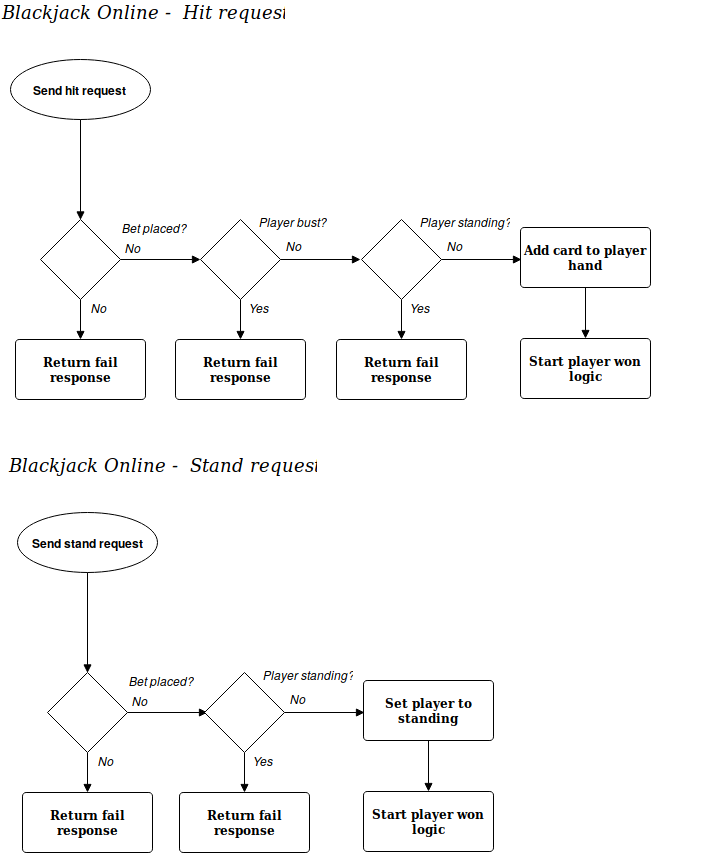

The diagram above was exported from draw.io. Its source (the exported page's mxGraphModel, read from the mxfile embedded in the PNG):
<mxGraphModel dx="1309" dy="702" grid="1" gridSize="10" guides="1" tooltips="1" connect="1" arrows="1" fold="1" page="1" pageScale="1" pageWidth="826" pageHeight="1169" background="#ffffff" math="0" shadow="0">
  <root>
    <mxCell id="0" style=";html=1;" />
    <mxCell id="1" style=";html=1;" parent="0" />
    <mxCell id="2" value="Send hit request" style="shape=mxgraph.flowchart.start_1;fillColor=#FFFFFF;strokeColor=#000000;strokeWidth=1;gradientColor=none;gradientDirection=north;html=1;fontColor=#000000;fontStyle=1" parent="1" vertex="1">
      <mxGeometry x="50" y="90" width="140" height="60" as="geometry" />
    </mxCell>
    <mxCell id="12" value="" style="endArrow=block;strokeColor=#000000;strokeWidth=1;html=1;labelBackgroundColor=none;fontColor=#000000;entryX=0.5;entryY=0;entryPerimeter=0;" parent="1" source="2" edge="1">
      <mxGeometry relative="1" as="geometry">
        <mxPoint x="120" y="250.47058823529414" as="targetPoint" />
      </mxGeometry>
    </mxCell>
    <mxCell id="15" value="" style="endArrow=block;entryX=0.5;entryY=0;entryPerimeter=0;strokeColor=#000000;strokeWidth=1;html=1;labelBackgroundColor=none;fontColor=#000000;exitX=0.5;exitY=1;exitPerimeter=0;" parent="1" source="4fb8c13f3a7adc26-57" target="34" edge="1">
      <mxGeometry relative="1" as="geometry">
        <mxPoint x="185" y="379.92261904761904" as="sourcePoint" />
        <mxPoint x="218.82352941176464" y="379.8823529411766" as="targetPoint" />
      </mxGeometry>
    </mxCell>
    <mxCell id="34" value="Return fail response" style="shape=mxgraph.flowchart.process;fillColor=#FFFFFF;strokeColor=#000000;strokeWidth=1;whiteSpace=wrap;gradientColor=none;gradientDirection=north;fontColor=#000000;fontStyle=1;fontFamily=Tahoma;html=1;" parent="1" vertex="1">
      <mxGeometry x="55" y="370" width="130" height="60" as="geometry" />
    </mxCell>
    <mxCell id="53" value="Blackjack Online -&amp;nbsp; Hit request " style="text;spacingTop=-5;fontColor=#000000;fontSize=18;fontStyle=2;fontFamily=Verdana;html=1;gradientColor=none;fillColor=none;strokeColor=none;strokeWidth=1;" parent="1" vertex="1">
      <mxGeometry x="40" y="31" width="703" height="20" as="geometry" />
    </mxCell>
    <mxCell id="4fb8c13f3a7adc26-57" value="" style="shape=mxgraph.flowchart.decision;fillColor=#FFFFFF;strokeColor=#000000;strokeWidth=1;gradientColor=none;gradientDirection=north;html=1;fontColor=#000000;" parent="1" vertex="1">
      <mxGeometry x="80" y="250" width="80" height="80" as="geometry" />
    </mxCell>
    <mxCell id="4fb8c13f3a7adc26-58" value="Bet placed?" style="text;spacingTop=-5;fontColor=#000000;fontStyle=2;html=1;gradientColor=none;fillColor=none;strokeColor=none;strokeWidth=1;" parent="1" vertex="1">
      <mxGeometry x="160" y="250" width="91" height="20" as="geometry" />
    </mxCell>
    <mxCell id="4fb8c13f3a7adc26-59" value="No" style="text;spacingTop=-5;fontColor=#000000;fontStyle=2;html=1;gradientColor=none;fillColor=none;strokeColor=none;strokeWidth=1;" parent="1" vertex="1">
      <mxGeometry x="162.5" y="270" width="67.5" height="20" as="geometry" />
    </mxCell>
    <mxCell id="4fb8c13f3a7adc26-60" value="No" style="text;spacingTop=-5;fontColor=#000000;fontStyle=2;html=1;gradientColor=none;fillColor=none;strokeColor=none;strokeWidth=1;" parent="1" vertex="1">
      <mxGeometry x="128.75" y="330" width="67.5" height="20" as="geometry" />
    </mxCell>
    <mxCell id="4fb8c13f3a7adc26-61" value="" style="endArrow=block;strokeColor=#000000;strokeWidth=1;html=1;labelBackgroundColor=none;fontColor=#000000;" parent="1" edge="1">
      <mxGeometry relative="1" as="geometry">
        <mxPoint x="160" y="290" as="sourcePoint" />
        <mxPoint x="240" y="290" as="targetPoint" />
      </mxGeometry>
    </mxCell>
    <mxCell id="4fb8c13f3a7adc26-62" value="" style="endArrow=block;entryX=0.5;entryY=0;entryPerimeter=0;strokeColor=#000000;strokeWidth=1;html=1;labelBackgroundColor=none;fontColor=#000000;exitX=0.5;exitY=1;exitPerimeter=0;" parent="1" source="4fb8c13f3a7adc26-64" target="4fb8c13f3a7adc26-63" edge="1">
      <mxGeometry relative="1" as="geometry">
        <mxPoint x="345" y="379.92261904761904" as="sourcePoint" />
        <mxPoint x="378.82352941176464" y="379.8823529411766" as="targetPoint" />
      </mxGeometry>
    </mxCell>
    <mxCell id="4fb8c13f3a7adc26-63" value="Return fail response" style="shape=mxgraph.flowchart.process;fillColor=#FFFFFF;strokeColor=#000000;strokeWidth=1;whiteSpace=wrap;gradientColor=none;gradientDirection=north;fontColor=#000000;fontStyle=1;fontFamily=Tahoma;html=1;" parent="1" vertex="1">
      <mxGeometry x="215" y="370" width="130" height="60" as="geometry" />
    </mxCell>
    <mxCell id="4fb8c13f3a7adc26-64" value="" style="shape=mxgraph.flowchart.decision;fillColor=#FFFFFF;strokeColor=#000000;strokeWidth=1;gradientColor=none;gradientDirection=north;html=1;fontColor=#000000;" parent="1" vertex="1">
      <mxGeometry x="240" y="250" width="80" height="80" as="geometry" />
    </mxCell>
    <mxCell id="4fb8c13f3a7adc26-65" value="Yes" style="text;spacingTop=-5;fontColor=#000000;fontStyle=2;html=1;gradientColor=none;fillColor=none;strokeColor=none;strokeWidth=1;" parent="1" vertex="1">
      <mxGeometry x="286.5" y="330" width="67.5" height="20" as="geometry" />
    </mxCell>
    <mxCell id="4fb8c13f3a7adc26-66" value="No" style="text;spacingTop=-5;fontColor=#000000;fontStyle=2;html=1;gradientColor=none;fillColor=none;strokeColor=none;strokeWidth=1;" parent="1" vertex="1">
      <mxGeometry x="323.75" y="268" width="67.5" height="20" as="geometry" />
    </mxCell>
    <mxCell id="4fb8c13f3a7adc26-67" value="" style="endArrow=block;strokeColor=#000000;strokeWidth=1;html=1;labelBackgroundColor=none;fontColor=#000000;" parent="1" edge="1">
      <mxGeometry relative="1" as="geometry">
        <mxPoint x="320" y="290" as="sourcePoint" />
        <mxPoint x="400" y="290" as="targetPoint" />
      </mxGeometry>
    </mxCell>
    <mxCell id="4fb8c13f3a7adc26-69" value="Player bust?" style="text;spacingTop=-5;fontColor=#000000;fontStyle=2;html=1;gradientColor=none;fillColor=none;strokeColor=none;strokeWidth=1;" parent="1" vertex="1">
      <mxGeometry x="297" y="244" width="91" height="20" as="geometry" />
    </mxCell>
    <mxCell id="2442f1b1e1bfc0ae-55" value="" style="endArrow=block;entryX=0.5;entryY=0;entryPerimeter=0;strokeColor=#000000;strokeWidth=1;html=1;labelBackgroundColor=none;fontColor=#000000;exitX=0.5;exitY=1;exitPerimeter=0;" parent="1" source="2442f1b1e1bfc0ae-57" target="2442f1b1e1bfc0ae-56" edge="1">
      <mxGeometry relative="1" as="geometry">
        <mxPoint x="506" y="379.92261904761904" as="sourcePoint" />
        <mxPoint x="539.8235294117646" y="379.8823529411766" as="targetPoint" />
      </mxGeometry>
    </mxCell>
    <mxCell id="2442f1b1e1bfc0ae-56" value="Return fail response" style="shape=mxgraph.flowchart.process;fillColor=#FFFFFF;strokeColor=#000000;strokeWidth=1;whiteSpace=wrap;gradientColor=none;gradientDirection=north;fontColor=#000000;fontStyle=1;fontFamily=Tahoma;html=1;" parent="1" vertex="1">
      <mxGeometry x="376" y="370" width="130" height="60" as="geometry" />
    </mxCell>
    <mxCell id="2442f1b1e1bfc0ae-57" value="" style="shape=mxgraph.flowchart.decision;fillColor=#FFFFFF;strokeColor=#000000;strokeWidth=1;gradientColor=none;gradientDirection=north;html=1;fontColor=#000000;" parent="1" vertex="1">
      <mxGeometry x="401" y="250" width="80" height="80" as="geometry" />
    </mxCell>
    <mxCell id="2442f1b1e1bfc0ae-58" value="Yes" style="text;spacingTop=-5;fontColor=#000000;fontStyle=2;html=1;gradientColor=none;fillColor=none;strokeColor=none;strokeWidth=1;" parent="1" vertex="1">
      <mxGeometry x="447.5" y="330" width="67.5" height="20" as="geometry" />
    </mxCell>
    <mxCell id="2442f1b1e1bfc0ae-59" value="No" style="text;spacingTop=-5;fontColor=#000000;fontStyle=2;html=1;gradientColor=none;fillColor=none;strokeColor=none;strokeWidth=1;" parent="1" vertex="1">
      <mxGeometry x="484.75" y="268" width="67.5" height="20" as="geometry" />
    </mxCell>
    <mxCell id="2442f1b1e1bfc0ae-60" value="" style="endArrow=block;strokeColor=#000000;strokeWidth=1;html=1;labelBackgroundColor=none;fontColor=#000000;" parent="1" edge="1">
      <mxGeometry relative="1" as="geometry">
        <mxPoint x="481" y="290" as="sourcePoint" />
        <mxPoint x="561" y="290" as="targetPoint" />
      </mxGeometry>
    </mxCell>
    <mxCell id="2442f1b1e1bfc0ae-61" value="Player standing?" style="text;spacingTop=-5;fontColor=#000000;fontStyle=2;html=1;gradientColor=none;fillColor=none;strokeColor=none;strokeWidth=1;" parent="1" vertex="1">
      <mxGeometry x="458" y="244" width="91" height="20" as="geometry" />
    </mxCell>
    <mxCell id="2442f1b1e1bfc0ae-62" value="Add card to player hand" style="shape=mxgraph.flowchart.process;fillColor=#FFFFFF;strokeColor=#000000;strokeWidth=1;whiteSpace=wrap;gradientColor=none;gradientDirection=north;fontColor=#000000;fontStyle=1;fontFamily=Tahoma;html=1;" parent="1" vertex="1">
      <mxGeometry x="560" y="258" width="130" height="60" as="geometry" />
    </mxCell>
    <mxCell id="14aecbf9b492dca0-53" value="Start player won logic" style="shape=mxgraph.flowchart.process;fillColor=#FFFFFF;strokeColor=#000000;strokeWidth=1;whiteSpace=wrap;gradientColor=none;gradientDirection=north;fontColor=#000000;fontStyle=1;fontFamily=Tahoma;html=1;" vertex="1" parent="1">
      <mxGeometry x="560" y="369" width="130" height="60" as="geometry" />
    </mxCell>
    <mxCell id="14aecbf9b492dca0-56" value="" style="endArrow=block;entryX=0.5;entryY=0;entryPerimeter=0;strokeColor=#000000;strokeWidth=1;html=1;labelBackgroundColor=none;fontColor=#000000;exitX=0.5;exitY=1;exitPerimeter=0;" edge="1" parent="1" target="14aecbf9b492dca0-53">
      <mxGeometry relative="1" as="geometry">
        <mxPoint x="625" y="318" as="sourcePoint" />
        <mxPoint x="625" y="358" as="targetPoint" />
      </mxGeometry>
    </mxCell>
    <mxCell id="14aecbf9b492dca0-57" value="Send stand request" style="shape=mxgraph.flowchart.start_1;fillColor=#FFFFFF;strokeColor=#000000;strokeWidth=1;gradientColor=none;gradientDirection=north;html=1;fontColor=#000000;fontStyle=1" vertex="1" parent="1">
      <mxGeometry x="57" y="543" width="140" height="60" as="geometry" />
    </mxCell>
    <mxCell id="14aecbf9b492dca0-58" value="" style="endArrow=block;strokeColor=#000000;strokeWidth=1;html=1;labelBackgroundColor=none;fontColor=#000000;entryX=0.5;entryY=0;entryPerimeter=0;" edge="1" source="14aecbf9b492dca0-57" parent="1">
      <mxGeometry relative="1" as="geometry">
        <mxPoint x="127" y="703.4705882352941" as="targetPoint" />
      </mxGeometry>
    </mxCell>
    <mxCell id="14aecbf9b492dca0-59" value="" style="endArrow=block;entryX=0.5;entryY=0;entryPerimeter=0;strokeColor=#000000;strokeWidth=1;html=1;labelBackgroundColor=none;fontColor=#000000;exitX=0.5;exitY=1;exitPerimeter=0;" edge="1" source="14aecbf9b492dca0-62" target="14aecbf9b492dca0-60" parent="1">
      <mxGeometry relative="1" as="geometry">
        <mxPoint x="192" y="832.922619047619" as="sourcePoint" />
        <mxPoint x="225.82352941176464" y="832.8823529411766" as="targetPoint" />
      </mxGeometry>
    </mxCell>
    <mxCell id="14aecbf9b492dca0-60" value="Return fail response" style="shape=mxgraph.flowchart.process;fillColor=#FFFFFF;strokeColor=#000000;strokeWidth=1;whiteSpace=wrap;gradientColor=none;gradientDirection=north;fontColor=#000000;fontStyle=1;fontFamily=Tahoma;html=1;" vertex="1" parent="1">
      <mxGeometry x="62" y="823" width="130" height="60" as="geometry" />
    </mxCell>
    <mxCell id="14aecbf9b492dca0-61" value="Blackjack Online -&amp;nbsp; Stand request " style="text;spacingTop=-5;fontColor=#000000;fontSize=18;fontStyle=2;fontFamily=Verdana;html=1;gradientColor=none;fillColor=none;strokeColor=none;strokeWidth=1;" vertex="1" parent="1">
      <mxGeometry x="47" y="484" width="703" height="20" as="geometry" />
    </mxCell>
    <mxCell id="14aecbf9b492dca0-62" value="" style="shape=mxgraph.flowchart.decision;fillColor=#FFFFFF;strokeColor=#000000;strokeWidth=1;gradientColor=none;gradientDirection=north;html=1;fontColor=#000000;" vertex="1" parent="1">
      <mxGeometry x="87" y="703" width="80" height="80" as="geometry" />
    </mxCell>
    <mxCell id="14aecbf9b492dca0-63" value="Bet placed?" style="text;spacingTop=-5;fontColor=#000000;fontStyle=2;html=1;gradientColor=none;fillColor=none;strokeColor=none;strokeWidth=1;" vertex="1" parent="1">
      <mxGeometry x="167" y="703" width="91" height="20" as="geometry" />
    </mxCell>
    <mxCell id="14aecbf9b492dca0-64" value="No" style="text;spacingTop=-5;fontColor=#000000;fontStyle=2;html=1;gradientColor=none;fillColor=none;strokeColor=none;strokeWidth=1;" vertex="1" parent="1">
      <mxGeometry x="169.5" y="723" width="67.5" height="20" as="geometry" />
    </mxCell>
    <mxCell id="14aecbf9b492dca0-65" value="No" style="text;spacingTop=-5;fontColor=#000000;fontStyle=2;html=1;gradientColor=none;fillColor=none;strokeColor=none;strokeWidth=1;" vertex="1" parent="1">
      <mxGeometry x="135.75" y="783" width="67.5" height="20" as="geometry" />
    </mxCell>
    <mxCell id="14aecbf9b492dca0-66" value="" style="endArrow=block;strokeColor=#000000;strokeWidth=1;html=1;labelBackgroundColor=none;fontColor=#000000;" edge="1" parent="1">
      <mxGeometry relative="1" as="geometry">
        <mxPoint x="167" y="743" as="sourcePoint" />
        <mxPoint x="247" y="743" as="targetPoint" />
      </mxGeometry>
    </mxCell>
    <mxCell id="14aecbf9b492dca0-74" value="" style="endArrow=block;entryX=0.5;entryY=0;entryPerimeter=0;strokeColor=#000000;strokeWidth=1;html=1;labelBackgroundColor=none;fontColor=#000000;exitX=0.5;exitY=1;exitPerimeter=0;" edge="1" source="14aecbf9b492dca0-76" target="14aecbf9b492dca0-75" parent="1">
      <mxGeometry relative="1" as="geometry">
        <mxPoint x="349" y="832.922619047619" as="sourcePoint" />
        <mxPoint x="382.82352941176464" y="832.8823529411766" as="targetPoint" />
      </mxGeometry>
    </mxCell>
    <mxCell id="14aecbf9b492dca0-75" value="Return fail response" style="shape=mxgraph.flowchart.process;fillColor=#FFFFFF;strokeColor=#000000;strokeWidth=1;whiteSpace=wrap;gradientColor=none;gradientDirection=north;fontColor=#000000;fontStyle=1;fontFamily=Tahoma;html=1;" vertex="1" parent="1">
      <mxGeometry x="219" y="823" width="130" height="60" as="geometry" />
    </mxCell>
    <mxCell id="14aecbf9b492dca0-76" value="" style="shape=mxgraph.flowchart.decision;fillColor=#FFFFFF;strokeColor=#000000;strokeWidth=1;gradientColor=none;gradientDirection=north;html=1;fontColor=#000000;" vertex="1" parent="1">
      <mxGeometry x="244" y="703" width="80" height="80" as="geometry" />
    </mxCell>
    <mxCell id="14aecbf9b492dca0-77" value="Yes" style="text;spacingTop=-5;fontColor=#000000;fontStyle=2;html=1;gradientColor=none;fillColor=none;strokeColor=none;strokeWidth=1;" vertex="1" parent="1">
      <mxGeometry x="290.5" y="783" width="67.5" height="20" as="geometry" />
    </mxCell>
    <mxCell id="14aecbf9b492dca0-78" value="No" style="text;spacingTop=-5;fontColor=#000000;fontStyle=2;html=1;gradientColor=none;fillColor=none;strokeColor=none;strokeWidth=1;" vertex="1" parent="1">
      <mxGeometry x="327.75" y="721" width="67.5" height="20" as="geometry" />
    </mxCell>
    <mxCell id="14aecbf9b492dca0-79" value="" style="endArrow=block;strokeColor=#000000;strokeWidth=1;html=1;labelBackgroundColor=none;fontColor=#000000;" edge="1" parent="1">
      <mxGeometry relative="1" as="geometry">
        <mxPoint x="324" y="743" as="sourcePoint" />
        <mxPoint x="404" y="743" as="targetPoint" />
      </mxGeometry>
    </mxCell>
    <mxCell id="14aecbf9b492dca0-80" value="Player standing?" style="text;spacingTop=-5;fontColor=#000000;fontStyle=2;html=1;gradientColor=none;fillColor=none;strokeColor=none;strokeWidth=1;" vertex="1" parent="1">
      <mxGeometry x="301" y="697" width="91" height="20" as="geometry" />
    </mxCell>
    <mxCell id="14aecbf9b492dca0-81" value="Set player to standing" style="shape=mxgraph.flowchart.process;fillColor=#FFFFFF;strokeColor=#000000;strokeWidth=1;whiteSpace=wrap;gradientColor=none;gradientDirection=north;fontColor=#000000;fontStyle=1;fontFamily=Tahoma;html=1;" vertex="1" parent="1">
      <mxGeometry x="403" y="711" width="130" height="60" as="geometry" />
    </mxCell>
    <mxCell id="14aecbf9b492dca0-82" value="Start player won logic" style="shape=mxgraph.flowchart.process;fillColor=#FFFFFF;strokeColor=#000000;strokeWidth=1;whiteSpace=wrap;gradientColor=none;gradientDirection=north;fontColor=#000000;fontStyle=1;fontFamily=Tahoma;html=1;" vertex="1" parent="1">
      <mxGeometry x="403" y="822" width="130" height="60" as="geometry" />
    </mxCell>
    <mxCell id="14aecbf9b492dca0-83" value="" style="endArrow=block;entryX=0.5;entryY=0;entryPerimeter=0;strokeColor=#000000;strokeWidth=1;html=1;labelBackgroundColor=none;fontColor=#000000;exitX=0.5;exitY=1;exitPerimeter=0;" edge="1" target="14aecbf9b492dca0-82" parent="1">
      <mxGeometry relative="1" as="geometry">
        <mxPoint x="468" y="771" as="sourcePoint" />
        <mxPoint x="468" y="811" as="targetPoint" />
      </mxGeometry>
    </mxCell>
  </root>
</mxGraphModel>